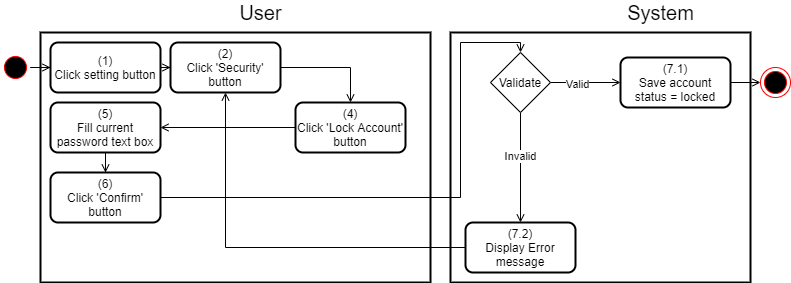

The diagram above was exported from draw.io. Its source (the exported page's mxGraphModel, read from the mxfile embedded in the PNG):
<mxGraphModel dx="920" dy="905" grid="1" gridSize="10" guides="1" tooltips="1" connect="1" arrows="1" fold="1" page="1" pageScale="1" pageWidth="850" pageHeight="1100" math="0" shadow="0">
  <root>
    <mxCell id="TWWRiseg3gJ1A-KAduQN-0" />
    <mxCell id="TWWRiseg3gJ1A-KAduQN-1" parent="TWWRiseg3gJ1A-KAduQN-0" />
    <mxCell id="FJP_npXSvfDuTJZFpADd-0" value="" style="rounded=0;whiteSpace=wrap;html=1;strokeWidth=2;" parent="TWWRiseg3gJ1A-KAduQN-1" vertex="1">
      <mxGeometry x="470" y="150" width="300" height="250" as="geometry" />
    </mxCell>
    <mxCell id="FJP_npXSvfDuTJZFpADd-1" value="" style="rounded=0;whiteSpace=wrap;html=1;strokeWidth=2;" parent="TWWRiseg3gJ1A-KAduQN-1" vertex="1">
      <mxGeometry x="60" y="150" width="390" height="250" as="geometry" />
    </mxCell>
    <mxCell id="FJP_npXSvfDuTJZFpADd-2" value="&lt;font style=&quot;font-size: 20px&quot;&gt;User&lt;/font&gt;" style="text;html=1;align=center;verticalAlign=middle;resizable=0;points=[];autosize=1;strokeColor=none;fillColor=none;" parent="TWWRiseg3gJ1A-KAduQN-1" vertex="1">
      <mxGeometry x="250" y="120" width="60" height="20" as="geometry" />
    </mxCell>
    <mxCell id="FJP_npXSvfDuTJZFpADd-3" value="&lt;font style=&quot;font-size: 20px&quot;&gt;System&lt;/font&gt;" style="text;html=1;align=center;verticalAlign=middle;resizable=0;points=[];autosize=1;strokeColor=none;fillColor=none;" parent="TWWRiseg3gJ1A-KAduQN-1" vertex="1">
      <mxGeometry x="640" y="120" width="80" height="20" as="geometry" />
    </mxCell>
    <mxCell id="FJP_npXSvfDuTJZFpADd-4" style="edgeStyle=orthogonalEdgeStyle;rounded=0;orthogonalLoop=1;jettySize=auto;html=1;entryX=0;entryY=0.5;entryDx=0;entryDy=0;endArrow=open;endFill=0;" parent="TWWRiseg3gJ1A-KAduQN-1" source="FJP_npXSvfDuTJZFpADd-5" target="FJP_npXSvfDuTJZFpADd-8" edge="1">
      <mxGeometry relative="1" as="geometry" />
    </mxCell>
    <mxCell id="FJP_npXSvfDuTJZFpADd-5" value="v&amp;nbsp; &amp;nbsp; &amp;nbsp;" style="ellipse;html=1;shape=startState;fillColor=#000000;strokeColor=#ff0000;rounded=0;" parent="TWWRiseg3gJ1A-KAduQN-1" vertex="1">
      <mxGeometry x="20" y="170" width="30" height="30" as="geometry" />
    </mxCell>
    <mxCell id="FJP_npXSvfDuTJZFpADd-7" value="" style="edgeStyle=orthogonalEdgeStyle;rounded=0;orthogonalLoop=1;jettySize=auto;html=1;endArrow=open;endFill=0;" parent="TWWRiseg3gJ1A-KAduQN-1" source="FJP_npXSvfDuTJZFpADd-8" target="FJP_npXSvfDuTJZFpADd-10" edge="1">
      <mxGeometry relative="1" as="geometry" />
    </mxCell>
    <mxCell id="FJP_npXSvfDuTJZFpADd-8" value="(1)&lt;br&gt;Click setting button" style="rounded=1;whiteSpace=wrap;html=1;strokeWidth=2;" parent="TWWRiseg3gJ1A-KAduQN-1" vertex="1">
      <mxGeometry x="70" y="160" width="110" height="50" as="geometry" />
    </mxCell>
    <mxCell id="FJP_npXSvfDuTJZFpADd-9" style="edgeStyle=orthogonalEdgeStyle;rounded=0;orthogonalLoop=1;jettySize=auto;html=1;endArrow=open;endFill=0;" parent="TWWRiseg3gJ1A-KAduQN-1" source="FJP_npXSvfDuTJZFpADd-10" target="FJP_npXSvfDuTJZFpADd-12" edge="1">
      <mxGeometry relative="1" as="geometry" />
    </mxCell>
    <mxCell id="FJP_npXSvfDuTJZFpADd-10" value="(2)&lt;br&gt;Click 'Security' button" style="rounded=1;whiteSpace=wrap;html=1;strokeWidth=2;" parent="TWWRiseg3gJ1A-KAduQN-1" vertex="1">
      <mxGeometry x="190" y="160" width="110" height="50" as="geometry" />
    </mxCell>
    <mxCell id="FJP_npXSvfDuTJZFpADd-11" style="edgeStyle=orthogonalEdgeStyle;rounded=0;orthogonalLoop=1;jettySize=auto;html=1;entryX=1;entryY=0.5;entryDx=0;entryDy=0;endArrow=open;endFill=0;" parent="TWWRiseg3gJ1A-KAduQN-1" source="FJP_npXSvfDuTJZFpADd-12" target="FJP_npXSvfDuTJZFpADd-14" edge="1">
      <mxGeometry relative="1" as="geometry" />
    </mxCell>
    <mxCell id="FJP_npXSvfDuTJZFpADd-12" value="(4)&lt;br&gt;Click 'Lock Account'&lt;br&gt;button" style="rounded=1;whiteSpace=wrap;html=1;strokeWidth=2;" parent="TWWRiseg3gJ1A-KAduQN-1" vertex="1">
      <mxGeometry x="315" y="220" width="110" height="50" as="geometry" />
    </mxCell>
    <mxCell id="FJP_npXSvfDuTJZFpADd-13" style="edgeStyle=orthogonalEdgeStyle;rounded=0;orthogonalLoop=1;jettySize=auto;html=1;entryX=0.5;entryY=0;entryDx=0;entryDy=0;endArrow=open;endFill=0;" parent="TWWRiseg3gJ1A-KAduQN-1" source="FJP_npXSvfDuTJZFpADd-14" target="FJP_npXSvfDuTJZFpADd-16" edge="1">
      <mxGeometry relative="1" as="geometry" />
    </mxCell>
    <mxCell id="FJP_npXSvfDuTJZFpADd-14" value="(5)&lt;br&gt;Fill current password text box" style="rounded=1;whiteSpace=wrap;html=1;strokeWidth=2;" parent="TWWRiseg3gJ1A-KAduQN-1" vertex="1">
      <mxGeometry x="70" y="220" width="110" height="50" as="geometry" />
    </mxCell>
    <mxCell id="FJP_npXSvfDuTJZFpADd-15" style="edgeStyle=orthogonalEdgeStyle;rounded=0;orthogonalLoop=1;jettySize=auto;html=1;entryX=0.5;entryY=0;entryDx=0;entryDy=0;endArrow=open;endFill=0;" parent="TWWRiseg3gJ1A-KAduQN-1" source="FJP_npXSvfDuTJZFpADd-16" target="FJP_npXSvfDuTJZFpADd-21" edge="1">
      <mxGeometry relative="1" as="geometry">
        <Array as="points">
          <mxPoint x="480" y="315" />
          <mxPoint x="480" y="160" />
          <mxPoint x="540" y="160" />
        </Array>
      </mxGeometry>
    </mxCell>
    <mxCell id="FJP_npXSvfDuTJZFpADd-16" value="(6)&lt;br&gt;Click 'Confirm' button" style="rounded=1;whiteSpace=wrap;html=1;strokeWidth=2;" parent="TWWRiseg3gJ1A-KAduQN-1" vertex="1">
      <mxGeometry x="70" y="290" width="110" height="50" as="geometry" />
    </mxCell>
    <mxCell id="FJP_npXSvfDuTJZFpADd-17" value="" style="edgeStyle=orthogonalEdgeStyle;rounded=0;orthogonalLoop=1;jettySize=auto;html=1;endArrow=open;endFill=0;" parent="TWWRiseg3gJ1A-KAduQN-1" source="FJP_npXSvfDuTJZFpADd-21" target="FJP_npXSvfDuTJZFpADd-25" edge="1">
      <mxGeometry relative="1" as="geometry" />
    </mxCell>
    <mxCell id="FJP_npXSvfDuTJZFpADd-18" value="Valid" style="edgeLabel;html=1;align=center;verticalAlign=middle;resizable=0;points=[];" parent="FJP_npXSvfDuTJZFpADd-17" vertex="1" connectable="0">
      <mxGeometry x="-0.2653" y="-1" relative="1" as="geometry">
        <mxPoint as="offset" />
      </mxGeometry>
    </mxCell>
    <mxCell id="FJP_npXSvfDuTJZFpADd-19" style="edgeStyle=orthogonalEdgeStyle;rounded=0;orthogonalLoop=1;jettySize=auto;html=1;endArrow=open;endFill=0;" parent="TWWRiseg3gJ1A-KAduQN-1" source="FJP_npXSvfDuTJZFpADd-21" target="FJP_npXSvfDuTJZFpADd-23" edge="1">
      <mxGeometry relative="1" as="geometry" />
    </mxCell>
    <mxCell id="FJP_npXSvfDuTJZFpADd-20" value="Invalid" style="edgeLabel;html=1;align=center;verticalAlign=middle;resizable=0;points=[];" parent="FJP_npXSvfDuTJZFpADd-19" vertex="1" connectable="0">
      <mxGeometry x="-0.213" y="-1" relative="1" as="geometry">
        <mxPoint as="offset" />
      </mxGeometry>
    </mxCell>
    <mxCell id="FJP_npXSvfDuTJZFpADd-21" value="Validate" style="rhombus;whiteSpace=wrap;html=1;" parent="TWWRiseg3gJ1A-KAduQN-1" vertex="1">
      <mxGeometry x="510" y="170" width="60" height="60" as="geometry" />
    </mxCell>
    <mxCell id="FJP_npXSvfDuTJZFpADd-22" style="edgeStyle=orthogonalEdgeStyle;rounded=0;orthogonalLoop=1;jettySize=auto;html=1;entryX=0.5;entryY=1;entryDx=0;entryDy=0;endArrow=open;endFill=0;" parent="TWWRiseg3gJ1A-KAduQN-1" source="FJP_npXSvfDuTJZFpADd-23" target="FJP_npXSvfDuTJZFpADd-10" edge="1">
      <mxGeometry relative="1" as="geometry" />
    </mxCell>
    <mxCell id="FJP_npXSvfDuTJZFpADd-23" value="(7.2)&lt;br&gt;Display Error message" style="rounded=1;whiteSpace=wrap;html=1;strokeWidth=2;" parent="TWWRiseg3gJ1A-KAduQN-1" vertex="1">
      <mxGeometry x="485" y="340" width="110" height="50" as="geometry" />
    </mxCell>
    <mxCell id="FJP_npXSvfDuTJZFpADd-24" style="edgeStyle=orthogonalEdgeStyle;rounded=0;orthogonalLoop=1;jettySize=auto;html=1;endArrow=open;endFill=0;" parent="TWWRiseg3gJ1A-KAduQN-1" source="FJP_npXSvfDuTJZFpADd-25" edge="1">
      <mxGeometry relative="1" as="geometry">
        <mxPoint x="780" y="200" as="targetPoint" />
      </mxGeometry>
    </mxCell>
    <mxCell id="FJP_npXSvfDuTJZFpADd-25" value="(7.1)&lt;br&gt;Save account status = locked" style="rounded=1;whiteSpace=wrap;html=1;strokeWidth=2;" parent="TWWRiseg3gJ1A-KAduQN-1" vertex="1">
      <mxGeometry x="640" y="175" width="110" height="50" as="geometry" />
    </mxCell>
    <mxCell id="lvM_-bHoNM4h9ZpQjE4--0" value="" style="ellipse;html=1;shape=endState;fillColor=#000000;strokeColor=#ff0000;" parent="TWWRiseg3gJ1A-KAduQN-1" vertex="1">
      <mxGeometry x="780" y="185" width="30" height="30" as="geometry" />
    </mxCell>
  </root>
</mxGraphModel>